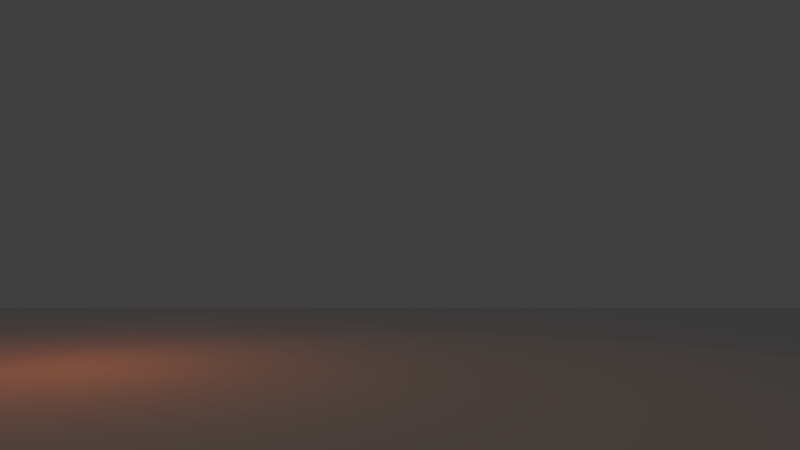 # Source: FullAni.blend  (saved by Blender 2.79.0; exported with 4.5.12 LTS)
import bpy
from mathutils import Matrix  # noqa: F401  (used for matrix-valued properties, if any)

bpy.ops.wm.read_factory_settings(use_empty=True)
scene = bpy.context.scene
scene.name = 'Scene'

# ---- collections
col_collection_1 = bpy.data.collections.new('Collection 1'); scene.collection.children.link(col_collection_1)
col_candlelilcomplete = bpy.data.collections.new('CandleLilComplete')  # instanced only; not linked into the scene
col_candlecomplete = bpy.data.collections.new('CandleComplete')  # instanced only; not linked into the scene
col_card = bpy.data.collections.new('Card')  # instanced only; not linked into the scene
col_death = bpy.data.collections.new('Death')  # instanced only; not linked into the scene
col_fool = bpy.data.collections.new('Fool')  # instanced only; not linked into the scene
col_chariot = bpy.data.collections.new('Chariot')  # instanced only; not linked into the scene

# ---- world
world_world = bpy.data.worlds.new('World'); scene.world = world_world
world_world.color = (0.05088, 0.05088, 0.05088)
world_world.use_sun_shadow = False
world_world.sun_shadow_jitter_overblur = 0.0
world_world.cycles.sampling_method = 'MANUAL'

# ---- cameras
cam_camera = bpy.data.cameras.new('Camera')
cam_camera.clip_end = 100.0
cam_camera.lens = 35.0
cam_camera.sensor_width = 32.0
cam_camera.sensor_height = 18.0
cam_camera.ortho_scale = 7.314
cam_camera.dof.focus_distance = 0.0

# ---- lights
light_point_003 = bpy.data.lights.new('Point.003', 'POINT')
light_point_003.transmission_factor = 0.0
light_point_003.energy = 1.0
light_point_003.shadow_buffer_clip_start = 0.5
light_point_003.shadow_soft_size = 0.1
light_point_003.shadow_maximum_resolution = 0.006
light_point_003.use_absolute_resolution = True
light_point_003.use_nodes = True; light_point_003.node_tree.nodes.clear()
_N = light_point_003.node_tree.nodes; _L = light_point_003.node_tree.links
n0 = _N.new('ShaderNodeOutputLight'); n0.name = 'Lamp Output'; n0.location = (300, 300)
n1 = _N.new('ShaderNodeEmission'); n1.name = 'Emission'; n1.location = (10, 300)
n1.inputs[0].default_value = (1.0, 0.2078, 0.03091, 1.0)
n1.inputs[1].default_value = 30.0
_L.new(n1.outputs[0], n0.inputs[0])
n0.is_active_output = True
light_lamp_001 = bpy.data.lights.new('Lamp.001', 'SPOT')
light_lamp_001.color = (1.0, 0.5179, 0.1496)
light_lamp_001.transmission_factor = 0.0
light_lamp_001.cutoff_distance = 30.0
light_lamp_001.energy = 20.0
light_lamp_001.shadow_buffer_clip_start = 1.001
light_lamp_001.shadow_soft_size = 0.1
light_lamp_001.shadow_maximum_resolution = 0.006
light_lamp_001.use_absolute_resolution = True
light_lamp_001.spot_size = 1.309

# ---- meshes
me_plane = bpy.data.meshes.new('Plane')
me_plane.from_pydata([(-1.0, -1.0, 0.0), (1.0, -1.0, 0.0), (-1.0, 1.0, 0.0), (1.0, 1.0, 0.0)], [], [(0, 1, 3, 2)])
me_plane.use_remesh_preserve_volume = False
me_plane.use_remesh_preserve_attributes = False
me_plane.use_mirror_vertex_groups = False
me_plane.update()

# ---- objects
ob_candlelilcomplete_001 = bpy.data.objects.new('CandleLilComplete.001', None)
ob_candlelilcomplete = bpy.data.objects.new('CandleLilComplete', None)
ob_candlecomplete_001 = bpy.data.objects.new('CandleComplete.001', None)
ob_candlecomplete = bpy.data.objects.new('CandleComplete', None)
ob_candlelight3_001 = bpy.data.objects.new('Candlelight3.001', light_point_003)
ob_card_005 = bpy.data.objects.new('Card.005', None)
ob_card_004 = bpy.data.objects.new('Card.004', None)
ob_card_003 = bpy.data.objects.new('Card.003', None)
ob_card_002 = bpy.data.objects.new('Card.002', None)
ob_card_001 = bpy.data.objects.new('Card.001', None)
ob_card = bpy.data.objects.new('Card', None)
ob_plane = bpy.data.objects.new('Plane', me_plane)
ob_death = bpy.data.objects.new('Death', None)
ob_fool = bpy.data.objects.new('Fool', None)
ob_chariot = bpy.data.objects.new('Chariot', None)
ob_lamp_obsolete = bpy.data.objects.new('Lamp_Obsolete', light_lamp_001)
ob_camera = bpy.data.objects.new('Camera', cam_camera)

# ---- transforms, parenting, visibility, modifiers, constraints
ob_candlelilcomplete_001.location = (3.0, 1.5, -1.5)
ob_candlelilcomplete_001.rotation_euler = (0.0, -0.0, 2.704)
ob_candlelilcomplete_001.empty_image_offset = (0.0, 0.0)
ob_candlelilcomplete_001.show_instancer_for_render = False
ob_candlelilcomplete_001.instance_type = 'COLLECTION'
ob_candlelilcomplete_001.lineart.crease_threshold = 0.0
ob_candlelilcomplete.location = (3.0, -1.5, -1.5)
ob_candlelilcomplete.empty_image_offset = (0.0, 0.0)
ob_candlelilcomplete.show_instancer_for_render = False
ob_candlelilcomplete.instance_type = 'COLLECTION'
ob_candlelilcomplete.lineart.crease_threshold = 0.0
ob_candlecomplete_001.location = (-1.0, 3.0, -1.5)
ob_candlecomplete_001.rotation_euler = (0.0, -0.0, 0.6229)
ob_candlecomplete_001.empty_image_offset = (0.0, 0.0)
ob_candlecomplete_001.show_instancer_for_render = False
ob_candlecomplete_001.instance_type = 'COLLECTION'
ob_candlecomplete_001.lineart.crease_threshold = 0.0
ob_candlecomplete.location = (-1.0, -3.0, -1.5)
ob_candlecomplete.rotation_euler = (0.0, 0.0, 1.71)
ob_candlecomplete.empty_image_offset = (0.0, 0.0)
ob_candlecomplete.show_instancer_for_render = False
ob_candlecomplete.instance_type = 'COLLECTION'
ob_candlecomplete.lineart.crease_threshold = 0.0
ob_candlelight3_001.location = (-1.0, -3.0, 0.43)
ob_candlelight3_001.lineart.crease_threshold = 0.0
ob_card_005.location = (-2.0, 0.0, -0.8146)
ob_card_005.rotation_euler = (0.0, 1.571, 3.142)
ob_card_005.scale = (0.5, 0.5, 0.5)
ob_card_005.empty_image_offset = (0.0, 0.0)
ob_card_005.show_instancer_for_render = False
ob_card_005.instance_type = 'COLLECTION'
ob_card_005.lineart.crease_threshold = 0.0
ob_card_004.location = (-2.0, 0.0, -0.9043)
ob_card_004.rotation_euler = (0.0, 1.571, 3.142)
ob_card_004.scale = (0.5, 0.5, 0.5)
ob_card_004.empty_image_offset = (0.0, 0.0)
ob_card_004.show_instancer_for_render = False
ob_card_004.instance_type = 'COLLECTION'
ob_card_004.lineart.crease_threshold = 0.0
ob_card_003.location = (-2.0, 0.0, -0.7525)
ob_card_003.rotation_euler = (0.0, 1.571, 3.142)
ob_card_003.scale = (0.5, 0.5, 0.5)
ob_card_003.empty_image_offset = (0.0, 0.0)
ob_card_003.show_instancer_for_render = False
ob_card_003.instance_type = 'COLLECTION'
ob_card_003.lineart.crease_threshold = 0.0
ob_card_002.location = (-2.0, 0.0, -0.8739)
ob_card_002.rotation_euler = (0.0, 1.571, 3.142)
ob_card_002.scale = (0.5, 0.5, 0.5)
ob_card_002.empty_image_offset = (0.0, 0.0)
ob_card_002.show_instancer_for_render = False
ob_card_002.instance_type = 'COLLECTION'
ob_card_002.lineart.crease_threshold = 0.0
ob_card_001.location = (-2.0, 0.0, -0.6921)
ob_card_001.rotation_euler = (0.0, 1.571, 3.142)
ob_card_001.scale = (0.5, 0.5, 0.5)
ob_card_001.empty_image_offset = (0.0, 0.0)
ob_card_001.show_instancer_for_render = False
ob_card_001.instance_type = 'COLLECTION'
ob_card_001.lineart.crease_threshold = 0.0
ob_card.location = (-2.0, 0.0, -0.7053)
ob_card.rotation_euler = (0.0, 1.571, 3.142)
ob_card.scale = (0.5, 0.5, 0.5)
ob_card.empty_image_offset = (0.0, 0.0)
ob_card.show_instancer_for_render = False
ob_card.instance_type = 'COLLECTION'
ob_card.lineart.crease_threshold = 0.0
ob_plane.location = (0.08528, -0.06251, -1.5)
ob_plane.scale = (6.862, 6.862, 6.862)
ob_plane.lineart.crease_threshold = 0.0
ob_death.location = (-2.0, 0.0, -0.7262)
ob_death.rotation_euler = (0.0, 1.571, 3.142)
ob_death.scale = (0.5, 0.5, 0.5)
ob_death.lock_location = (True, True, True)
ob_death.empty_image_offset = (0.0, 0.0)
ob_death.show_instancer_for_render = False
ob_death.instance_type = 'COLLECTION'
ob_death.lineart.crease_threshold = 0.0
ob_fool.location = (-2.0, 0.0, -0.7705)
ob_fool.rotation_euler = (0.0, 1.571, 3.142)
ob_fool.scale = (0.5, 0.5, 0.5)
ob_fool.empty_image_offset = (0.0, 0.0)
ob_fool.show_instancer_for_render = False
ob_fool.instance_type = 'COLLECTION'
ob_fool.lineart.crease_threshold = 0.0
ob_chariot.location = (-2.0, 0.0, -0.8465)
ob_chariot.rotation_euler = (0.0, 1.571, 3.142)
ob_chariot.scale = (0.5, 0.5, 0.5)
ob_chariot.empty_image_offset = (0.0, 0.0)
ob_chariot.show_instancer_for_render = False
ob_chariot.instance_type = 'COLLECTION'
ob_chariot.lineart.crease_threshold = 0.0
ob_lamp_obsolete.location = (0.7649, 0.2187, 4.512)
ob_lamp_obsolete.lock_rotations_4d = False
ob_lamp_obsolete.empty_display_type = 'ARROWS'
ob_lamp_obsolete.color = (0.0, 0.0, 0.0, 0.0)
ob_lamp_obsolete.lineart.crease_threshold = 0.0
ob_camera.location = (6.616, 0.0, -0.2344)
ob_camera.rotation_euler = (1.571, 0.0, 1.571)
ob_camera.lock_rotations_4d = False
ob_camera.empty_display_type = 'ARROWS'
ob_camera.color = (0.0, 0.0, 0.0, 0.0)
ob_camera.display_type = 'WIRE'
ob_camera.lineart.crease_threshold = 0.0
ob_candlelilcomplete_001.instance_collection = col_candlelilcomplete
ob_candlelilcomplete.instance_collection = col_candlelilcomplete
ob_candlecomplete_001.instance_collection = col_candlecomplete
ob_candlecomplete.instance_collection = col_candlecomplete
ob_card_005.instance_collection = col_card
ob_card_004.instance_collection = col_card
ob_card_003.instance_collection = col_card
ob_card_002.instance_collection = col_card
ob_card_001.instance_collection = col_card
ob_card.instance_collection = col_card
ob_death.instance_collection = col_death
ob_fool.instance_collection = col_fool
ob_chariot.instance_collection = col_chariot

# ---- collection membership
col_collection_1.objects.link(ob_candlelilcomplete_001)
col_collection_1.objects.link(ob_candlelilcomplete)
col_collection_1.objects.link(ob_candlecomplete_001)
col_collection_1.objects.link(ob_candlecomplete)
col_collection_1.objects.link(ob_candlelight3_001)
col_collection_1.objects.link(ob_card_005)
col_collection_1.objects.link(ob_card_004)
col_collection_1.objects.link(ob_card_003)
col_collection_1.objects.link(ob_card_002)
col_collection_1.objects.link(ob_card_001)
col_collection_1.objects.link(ob_card)
col_collection_1.objects.link(ob_plane)
col_collection_1.objects.link(ob_death)
col_collection_1.objects.link(ob_fool)
col_collection_1.objects.link(ob_chariot)
col_collection_1.objects.link(ob_lamp_obsolete)
col_collection_1.objects.link(ob_camera)

# ---- scene / render settings (as saved in the file)
scene.camera = ob_camera
scene.frame_start = 0; scene.frame_end = 700; scene.frame_set(50)
scene.render.engine = 'CYCLES'
scene.render.dither_intensity = 0.0
scene.cycles.samples = 128
scene.cycles.sampling_pattern = 'TABULATED_SOBOL'
scene.cycles.use_adaptive_sampling = False
scene.cycles.use_light_tree = False
scene.cycles.blur_glossy = 0.0
scene.cycles.sample_clamp_indirect = 0.0
scene.view_settings.view_transform = 'Standard'
bpy.context.view_layer.update()
